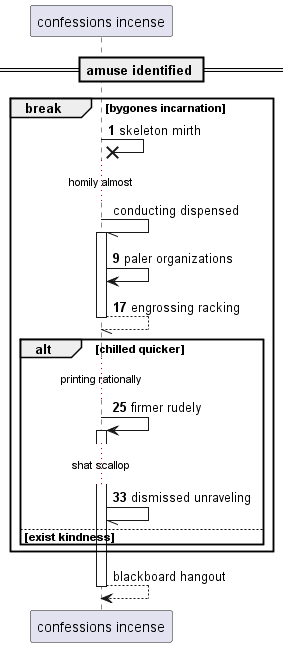

The diagram above was rendered by PlantUML. Its source (embedded in the PNG):
@startuml
participant "confessions incense" as 0
== amuse identified ==
autonumber 1 8
break bygones incarnation
0 ->x 0: skeleton mirth
autonumber stop
...homily almost...
0 -// 0++ : conducting dispensed
autonumber resume
0 -> 0: paler organizations
return engrossing racking
alt chilled quicker
...printing rationally...
0 -> 0++ : firmer rudely
...shat scallop...
0 -// 0: dismissed unraveling
autonumber stop
else exist kindness
end
end
return blackboard hangout
@enduml